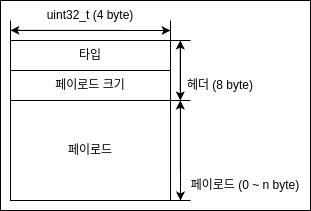

The diagram above was exported from draw.io. Its source (the exported page's mxGraphModel, read from the mxfile embedded in the PNG):
<mxGraphModel dx="114" dy="523" grid="1" gridSize="10" guides="1" tooltips="1" connect="1" arrows="1" fold="1" page="1" pageScale="1" pageWidth="827" pageHeight="1169" math="0" shadow="0">
  <root>
    <mxCell id="0" />
    <mxCell id="1" parent="0" />
    <mxCell id="aVYBXngPqhPa922636v9-81" value="" style="rounded=0;whiteSpace=wrap;html=1;" vertex="1" parent="1">
      <mxGeometry x="830" y="560" width="310" height="210" as="geometry" />
    </mxCell>
    <mxCell id="aVYBXngPqhPa922636v9-69" value="타입" style="rounded=0;whiteSpace=wrap;html=1;" vertex="1" parent="1">
      <mxGeometry x="840" y="600" width="160" height="30" as="geometry" />
    </mxCell>
    <mxCell id="aVYBXngPqhPa922636v9-70" value="페이로드 크기" style="rounded=0;whiteSpace=wrap;html=1;" vertex="1" parent="1">
      <mxGeometry x="840" y="630" width="160" height="30" as="geometry" />
    </mxCell>
    <mxCell id="aVYBXngPqhPa922636v9-71" value="페이로드" style="rounded=0;whiteSpace=wrap;html=1;" vertex="1" parent="1">
      <mxGeometry x="840" y="660" width="160" height="100" as="geometry" />
    </mxCell>
    <mxCell id="aVYBXngPqhPa922636v9-72" value="" style="shape=crossbar;whiteSpace=wrap;html=1;rounded=1;direction=south;" vertex="1" parent="1">
      <mxGeometry x="1000" y="600" width="20" height="60" as="geometry" />
    </mxCell>
    <mxCell id="aVYBXngPqhPa922636v9-73" value="" style="endArrow=classic;startArrow=classic;html=1;rounded=0;" edge="1" parent="1">
      <mxGeometry width="50" height="50" relative="1" as="geometry">
        <mxPoint x="1009.8" y="660" as="sourcePoint" />
        <mxPoint x="1009.8" y="600" as="targetPoint" />
      </mxGeometry>
    </mxCell>
    <mxCell id="aVYBXngPqhPa922636v9-74" value="헤더 (8 byte)" style="text;html=1;align=center;verticalAlign=middle;whiteSpace=wrap;rounded=0;" vertex="1" parent="1">
      <mxGeometry x="1010" y="630" width="80" height="30" as="geometry" />
    </mxCell>
    <mxCell id="aVYBXngPqhPa922636v9-75" value="" style="shape=crossbar;whiteSpace=wrap;html=1;rounded=1;" vertex="1" parent="1">
      <mxGeometry x="840" y="580" width="160" height="20" as="geometry" />
    </mxCell>
    <mxCell id="aVYBXngPqhPa922636v9-76" value="uint32_t (4 byte)" style="text;html=1;align=center;verticalAlign=middle;whiteSpace=wrap;rounded=0;" vertex="1" parent="1">
      <mxGeometry x="870" y="560" width="100" height="30" as="geometry" />
    </mxCell>
    <mxCell id="aVYBXngPqhPa922636v9-77" value="" style="endArrow=classic;startArrow=classic;html=1;rounded=0;" edge="1" parent="1">
      <mxGeometry width="50" height="50" relative="1" as="geometry">
        <mxPoint x="840" y="589.8" as="sourcePoint" />
        <mxPoint x="1000" y="590" as="targetPoint" />
      </mxGeometry>
    </mxCell>
    <mxCell id="aVYBXngPqhPa922636v9-78" value="" style="endArrow=classic;startArrow=classic;html=1;rounded=0;exitX=1;exitY=0.5;exitDx=0;exitDy=0;exitPerimeter=0;" edge="1" parent="1" source="aVYBXngPqhPa922636v9-79">
      <mxGeometry width="50" height="50" relative="1" as="geometry">
        <mxPoint x="1009.8" y="720" as="sourcePoint" />
        <mxPoint x="1009.8" y="660" as="targetPoint" />
      </mxGeometry>
    </mxCell>
    <mxCell id="aVYBXngPqhPa922636v9-79" value="" style="shape=crossbar;whiteSpace=wrap;html=1;rounded=1;direction=south;" vertex="1" parent="1">
      <mxGeometry x="1000" y="660" width="20" height="100" as="geometry" />
    </mxCell>
    <mxCell id="aVYBXngPqhPa922636v9-80" value="페이로드 (0 ~ n byte)" style="text;html=1;align=center;verticalAlign=middle;whiteSpace=wrap;rounded=0;" vertex="1" parent="1">
      <mxGeometry x="1010" y="730" width="130" height="30" as="geometry" />
    </mxCell>
  </root>
</mxGraphModel>